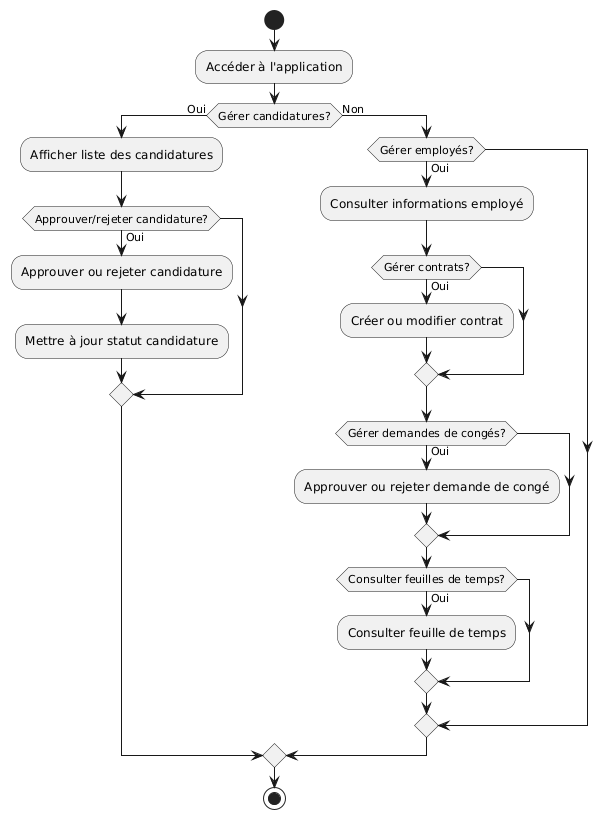

The diagram above was rendered by PlantUML. Its source (embedded in the PNG):
@startuml
start
:Accéder à l'application;

if (Gérer candidatures?) then (Oui)
  :Afficher liste des candidatures;
  if (Approuver/rejeter candidature?) then (Oui)
    :Approuver ou rejeter candidature;
    :Mettre à jour statut candidature;
  endif
else (Non)
  if (Gérer employés?) then (Oui)
    :Consulter informations employé;
    if (Gérer contrats?) then (Oui)
      :Créer ou modifier contrat;
    endif
    if (Gérer demandes de congés?) then (Oui)
      :Approuver ou rejeter demande de congé;
    endif
    if (Consulter feuilles de temps?) then (Oui)
      :Consulter feuille de temps;
    endif
  endif
endif

stop
@enduml